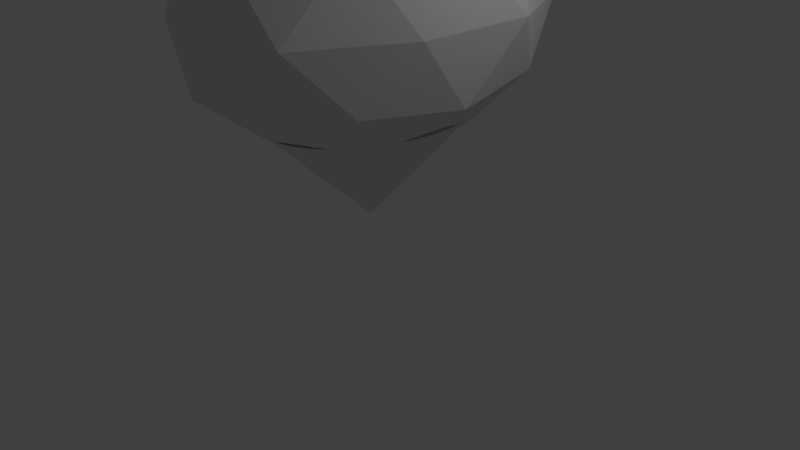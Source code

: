 # Source: sKYBASE1.blend  (saved by Blender 2.77.0; exported with 4.5.12 LTS)
import bpy
from mathutils import Matrix  # noqa: F401  (used for matrix-valued properties, if any)

bpy.ops.wm.read_factory_settings(use_empty=True)
scene = bpy.context.scene
scene.name = 'Scene'

# ---- collections
col_collection_1 = bpy.data.collections.new('Collection 1'); scene.collection.children.link(col_collection_1)

# ---- world
world_world = bpy.data.worlds.new('World'); scene.world = world_world
world_world.color = (0.05088, 0.05088, 0.05088)
world_world.use_sun_shadow = False
world_world.sun_shadow_jitter_overblur = 0.0
world_world.cycles.sampling_method = 'MANUAL'

# ---- cameras
cam_camera = bpy.data.cameras.new('Camera')
cam_camera.clip_end = 100.0
cam_camera.lens = 35.0
cam_camera.sensor_width = 32.0
cam_camera.sensor_height = 18.0
cam_camera.ortho_scale = 7.314
cam_camera.dof.focus_distance = 0.0
cam_camera.dof.aperture_fstop = 128.0

# ---- lights
light_lamp = bpy.data.lights.new('Lamp', 'POINT')
light_lamp.transmission_factor = 0.0
light_lamp.cutoff_distance = 30.0
light_lamp.energy = 100.0
light_lamp.shadow_buffer_clip_start = 1.001
light_lamp.shadow_soft_size = 0.1
light_lamp.shadow_maximum_resolution = 0.006
light_lamp.use_absolute_resolution = True

# ---- meshes
me_cone = bpy.data.meshes.new('Cone')
me_cone.from_pydata([(0.0, 0.9764, -0.2854), (0.1951, 0.9572, -0.2854), (0.3827, 0.9003, -0.2854), (0.5556, 0.8079, -0.2854), (0.7071, 0.6836, -0.2854), (0.8315, 0.532, -0.2854), (0.9239, 0.3591, -0.2854), (0.9808, 0.1715, -0.2854), (1.0, -0.02356, -0.2854), (0.0, 0.0, 1.0), (0.9808, -0.2186, -0.2854), (0.9239, -0.4062, -0.2854), (0.8315, -0.5791, -0.2854), (0.7071, -0.7307, -0.2854), (0.5556, -0.855, -0.2854), (0.3827, -0.9474, -0.2854), (0.1951, -1.004, -0.2854), (-3.258e-07, -1.024, -0.2854), (-0.1951, -1.004, -0.2854), (-0.3827, -0.9474, -0.2854), (-0.5556, -0.855, -0.2854), (-0.7071, -0.7307, -0.2854), (-0.8315, -0.5791, -0.2854), (-0.9239, -0.4062, -0.2854), (-0.9808, -0.2186, -0.2854), (-1.0, -0.02355, -0.2854), (-0.9808, 0.1715, -0.2854), (-0.9239, 0.3591, -0.2854), (-0.8315, 0.532, -0.2854), (-0.7071, 0.6836, -0.2854), (-0.5556, 0.8079, -0.2854), (-0.3827, 0.9003, -0.2854), (-0.1951, 0.9572, -0.2854), (1.023e-09, -0.06525, 0.1279), (1.245, 0.8705, -0.7932), (-0.4757, 1.429, -0.7747), (-1.539, -0.0339, -0.823), (-0.4757, -1.497, -0.8712), (1.245, -0.9383, -0.8528), (0.4757, 1.48, -2.313), (-1.245, 0.9212, -2.332), (-1.245, -0.8876, -2.391), (0.4757, -1.447, -2.41), (1.539, 0.01682, -2.362), (1.023e-09, 0.04816, -3.313), (-0.2796, 0.8033, -0.1006), (0.7321, 0.4748, -0.1114), (0.4524, 1.353, -0.642), (1.464, -0.03836, -0.6879), (0.7321, -0.5884, -0.1465), (-0.9049, -0.05678, -0.129), (-1.185, 0.8218, -0.6596), (-0.2796, -0.9169, -0.1573), (-1.185, -0.8985, -0.7163), (0.4524, -1.43, -0.7338), (1.637, 0.523, -1.575), (1.637, -0.5401, -1.61), (1.023e-09, 1.712, -1.536), (1.012, 1.383, -1.546), (-1.637, 0.523, -1.575), (-1.012, 1.383, -1.546), (-1.012, -1.4, -1.638), (-1.637, -0.5401, -1.61), (1.012, -1.4, -1.638), (1.023e-09, -1.729, -1.649), (1.185, 0.8814, -2.468), (-0.4524, 1.413, -2.451), (-1.464, 0.02127, -2.497), (-0.4524, -1.37, -2.543), (1.185, -0.8389, -2.525), (0.2796, 0.8998, -3.027), (0.9049, 0.03969, -3.056), (-0.7321, 0.5713, -3.038), (-0.7321, -0.4919, -3.073), (0.2796, -0.8204, -3.084)], [], [(0, 9, 1), (1, 9, 2), (2, 9, 3), (3, 9, 4), (4, 9, 5), (5, 9, 6), (6, 9, 7), (7, 9, 8), (8, 9, 10), (10, 9, 11), (11, 9, 12), (12, 9, 13), (13, 9, 14), (14, 9, 15), (15, 9, 16), (16, 9, 17), (17, 9, 18), (18, 9, 19), (19, 9, 20), (20, 9, 21), (21, 9, 22), (22, 9, 23), (23, 9, 24), (24, 9, 25), (25, 9, 26), (26, 9, 27), (27, 9, 28), (28, 9, 29), (29, 9, 30), (30, 9, 31), (31, 9, 32), (32, 9, 0), (0, 1, 2, 3, 4, 5, 6, 7, 8, 10, 11, 12, 13, 14, 15, 16, 17, 18, 19, 20, 21, 22, 23, 24, 25, 26, 27, 28, 29, 30, 31, 32), (33, 46, 45), (34, 46, 48), (33, 45, 50), (33, 50, 52), (33, 52, 49), (34, 48, 55), (35, 47, 57), (36, 51, 59), (37, 53, 61), (38, 54, 63), (34, 55, 58), (35, 57, 60), (36, 59, 62), (37, 61, 64), (38, 63, 56), (39, 65, 70), (40, 66, 72), (41, 67, 73), (42, 68, 74), (43, 69, 71), (71, 74, 44), (71, 69, 74), (69, 42, 74), (74, 73, 44), (74, 68, 73), (68, 41, 73), (73, 72, 44), (73, 67, 72), (67, 40, 72), (72, 70, 44), (72, 66, 70), (66, 39, 70), (70, 71, 44), (70, 65, 71), (65, 43, 71), (56, 69, 43), (56, 63, 69), (63, 42, 69), (64, 68, 42), (64, 61, 68), (61, 41, 68), (62, 67, 41), (62, 59, 67), (59, 40, 67), (60, 66, 40), (60, 57, 66), (57, 39, 66), (58, 65, 39), (58, 55, 65), (55, 43, 65), (63, 64, 42), (63, 54, 64), (54, 37, 64), (61, 62, 41), (61, 53, 62), (53, 36, 62), (59, 60, 40), (59, 51, 60), (51, 35, 60), (57, 58, 39), (57, 47, 58), (47, 34, 58), (55, 56, 43), (55, 48, 56), (48, 38, 56), (49, 54, 38), (49, 52, 54), (52, 37, 54), (52, 53, 37), (52, 50, 53), (50, 36, 53), (50, 51, 36), (50, 45, 51), (45, 35, 51), (48, 49, 38), (48, 46, 49), (46, 33, 49), (45, 47, 35), (45, 46, 47), (46, 34, 47)])
me_cone.use_remesh_preserve_volume = False
me_cone.use_remesh_preserve_attributes = False
me_cone.use_mirror_vertex_groups = False
me_cone.update()

# ---- objects
ob_cone = bpy.data.objects.new('Cone', me_cone)
ob_lamp = bpy.data.objects.new('Lamp', light_lamp)
ob_camera = bpy.data.objects.new('Camera', cam_camera)

# ---- transforms, parenting, visibility, modifiers, constraints
ob_cone.location = (0.0, 0.0, 1.594)
ob_cone.rotation_euler = (-3.175, -0.0, 0.0)
ob_cone.scale = (1.0, 1.46, 1.001)
ob_cone.lineart.crease_threshold = 0.0
ob_lamp.location = (4.076, 1.005, 5.904)
ob_lamp.rotation_euler = (0.6503, 0.05522, 1.866)
ob_lamp.lock_rotations_4d = False
ob_lamp.empty_display_type = 'ARROWS'
ob_lamp.color = (0.0, 0.0, 0.0, 0.0)
ob_lamp.lineart.crease_threshold = 0.0
ob_camera.location = (7.481, -6.508, 5.344)
ob_camera.rotation_euler = (1.109, 0.01082, 0.8149)
ob_camera.lock_rotations_4d = False
ob_camera.empty_display_type = 'ARROWS'
ob_camera.color = (0.0, 0.0, 0.0, 0.0)
ob_camera.display_type = 'WIRE'
ob_camera.lineart.crease_threshold = 0.0

# ---- collection membership
col_collection_1.objects.link(ob_cone)
col_collection_1.objects.link(ob_lamp)
col_collection_1.objects.link(ob_camera)

# ---- scene / render settings (as saved in the file)
scene.camera = ob_camera
scene.frame_start = 1; scene.frame_end = 250; scene.frame_set(1)
scene.render.engine = 'BLENDER_EEVEE_NEXT'
scene.render.resolution_percentage = 50
scene.render.dither_intensity = 0.0
scene.cycles.use_denoising = False
scene.cycles.samples = 128
scene.cycles.sampling_pattern = 'TABULATED_SOBOL'
scene.cycles.light_sampling_threshold = 0.0
scene.cycles.use_adaptive_sampling = False
scene.cycles.use_light_tree = False
scene.cycles.blur_glossy = 0.0
scene.cycles.sample_clamp_indirect = 0.0
scene.view_settings.view_transform = 'Standard'
bpy.context.view_layer.update()

